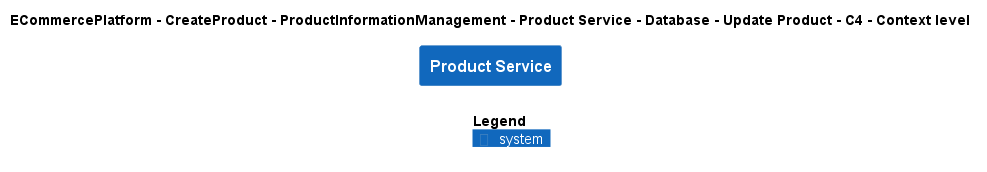

The diagram above was rendered by PlantUML. Its source (embedded in the PNG):
@startuml
!include ..\..\..\..\..\..\..\..\..\.c4s\C4_Context.puml

AddElementTag("c4interflow:lifecycle:new", $bgColor=green, $fontColor=#ffffff, $borderColor=green, $shadowing="False")
AddElementTag("c4interflow:lifecycle:changed", $bgColor=orange, $fontColor=#ffffff, $borderColor=orange, $shadowing="False")
AddElementTag("c4interflow:lifecycle:removed", $bgColor=red, $fontColor=#ffffff, $borderColor=red, $shadowing="False")

AddRelTag("c4interflow:lifecycle:new", $textColor=green, $lineColor=green)
AddRelTag("c4interflow:lifecycle:changed", $textColor=orange, $lineColor=orange)
AddRelTag("c4interflow:lifecycle:removed", $textColor=red, $lineColor=red)

SHOW_PERSON_PORTRAIT()
LAYOUT_TOP_DOWN()

skinparam linetype polyline

title ECommercePlatform - CreateProduct - ProductInformationManagement - Product Service - Database - Update Product - C4 - Context level

System(ECommercePlatform.CreateProduct.ProductInformationManagement.SoftwareSystems.ProductService, "Product Service", "")



SHOW_LEGEND()
@enduml